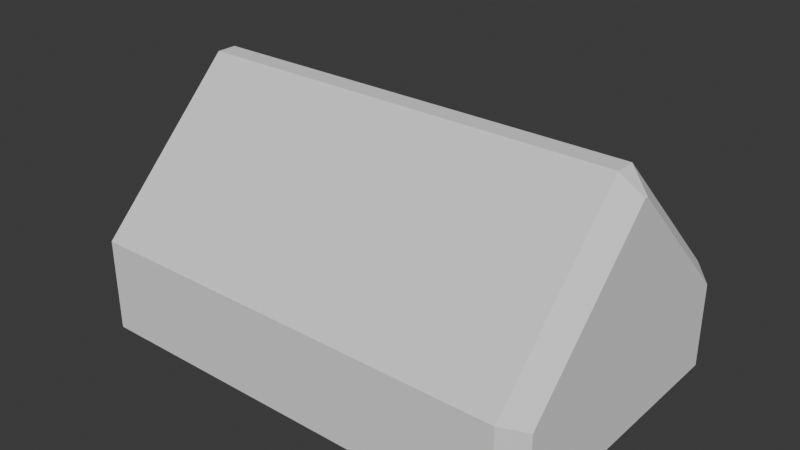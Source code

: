 # Source: villagehouse2.blend  (saved by Blender 5.0.119; exported with 4.5.12 LTS)
import bpy
from mathutils import Matrix  # noqa: F401  (used for matrix-valued properties, if any)

bpy.ops.wm.read_factory_settings(use_empty=True)
scene = bpy.context.scene
scene.name = 'Scene'

# ---- collections
col_collection = bpy.data.collections.new('Collection'); scene.collection.children.link(col_collection)

# ---- world
world_world = bpy.data.worlds.new('World'); scene.world = world_world
world_world.use_nodes = True; world_world.node_tree.nodes.clear()
_N = world_world.node_tree.nodes; _L = world_world.node_tree.links
n0 = _N.new('ShaderNodeOutputWorld'); n0.name = 'World Output'; n0.location = (200, 100)
n1 = _N.new('ShaderNodeBackground'); n1.name = 'Background'; n1.location = (-200, 100)
n1.inputs[0].default_value = (0.05088, 0.05088, 0.05088, 1.0)
_L.new(n1.outputs[0], n0.inputs[0])
n0.is_active_output = True
world_world.color = (0.05088, 0.05088, 0.05088)
world_world.sun_shadow_jitter_overblur = 0.0

# ---- meshes
me_cube_001 = bpy.data.meshes.new('Cube.001')
me_cube_001.from_pydata([(-0.8744, -1.0, -0.1912), (-1.0, -0.8744, -0.1912), (-0.8744, -1.0, 0.1695), (-1.0, -0.8744, 0.1695), (-1.0, 0.8744, -0.1912), (-0.8744, 1.0, -0.1912), (-1.0, 0.8744, 0.1695), (-0.8744, 1.0, 0.1695), (2.025, -0.8744, -0.1912), (1.899, -1.0, -0.1912), (2.025, -0.8744, 0.1695), (1.899, -1.0, 0.1695), (1.899, 1.0, -0.1912), (2.025, 0.8744, -0.1912), (1.899, 1.0, 0.1695), (2.025, 0.8744, 0.1695), (-1.0, -0.8744, 0.3506), (-0.8744, -1.0, 0.4027), (-1.0, -0.01288, 1.212), (-0.8744, -0.06491, 1.338), (-1.0, 0.01288, 1.212), (-0.8744, 0.06491, 1.338), (-1.0, 0.8744, 0.3506), (-0.8744, 1.0, 0.4027), (2.025, 0.8744, 0.3506), (1.899, 1.0, 0.4027), (2.025, 0.01288, 1.212), (1.899, 0.06491, 1.338), (2.025, -0.01288, 1.212), (1.899, -0.06491, 1.338), (2.025, -0.8744, 0.3506), (1.899, -1.0, 0.4027)], [], [(0, 2, 3, 1), (7, 5, 4, 6), (15, 13, 12, 14), (11, 9, 8, 10), (22, 20, 21, 23), (26, 24, 25, 27), (30, 28, 29, 31), (18, 16, 17, 19), (23, 7, 6, 22), (2, 17, 16, 3), (19, 21, 20, 18), (28, 26, 27, 29), (10, 30, 31, 11), (24, 15, 14, 25), (4, 5, 12, 13, 8, 9, 0, 1), (1, 3, 6, 4), (9, 11, 2, 0), (2, 11, 31, 17), (6, 3, 16, 18, 20, 22), (5, 7, 14, 12), (14, 7, 23, 25), (13, 15, 10, 8), (10, 15, 24, 26, 28, 30), (29, 19, 17, 31), (27, 21, 19, 29), (21, 27, 25, 23)])
_uv = me_cube_001.uv_layers.new(name='UVMap')
_uv.uv.foreach_set('vector', [0.375, 0.0, 0.625, 0.0, 0.625, 0.0157, 0.375, 0.0157, 0.625, 0.2604, 0.375, 0.2604, 0.375, 0.2343, 0.625, 0.2343, 0.625, 0.5157, 0.375, 0.5157, 0.3715, 0.4931, 0.625, 0.4896, 0.625, 0.7604, 0.3715, 0.7569, 0.375, 0.7343, 0.625, 0.7343, 0.625, 0.2364, 0.625, 0.1549, 0.625, 0.2023, 0.625, 0.2604, 0.625, 0.6198, 0.625, 0.5147, 0.625, 0.4896, 0.6302, 0.5707, 0.625, 0.7353, 0.625, 0.6302, 0.6302, 0.6781, 0.625, 0.7604, 0.625, 0.1464, 0.625, 0.01635, 0.625, 0.0, 0.625, 0.1169, 0.625, 0.2604, 0.625, 0.2604, 0.625, 0.2343, 0.625, 0.2364, 0.625, 0.9896, 0.625, 0.9896, 0.625, 1.0, 0.625, 1.0, 0.625, 0.1169, 0.625, 0.2023, 0.625, 0.1549, 0.625, 0.1464, 0.625, 0.6302, 0.625, 0.6198, 0.6302, 0.5707, 0.6302, 0.6781, 0.625, 0.7343, 0.625, 0.7353, 0.625, 0.7604, 0.625, 0.7604, 0.625, 0.5147, 0.625, 0.5157, 0.625, 0.4896, 0.625, 0.4896, 0.125, 0.5157, 0.1354, 0.5, 0.3715, 0.4931, 0.375, 0.5157, 0.375, 0.7343, 0.3715, 0.7569, 0.1354, 0.75, 0.125, 0.7343, 0.375, 0.0157, 0.625, 0.0157, 0.625, 0.2343, 0.375, 0.2343, 0.3715, 0.7569, 0.625, 0.7604, 0.625, 0.9896, 0.375, 0.9896, 0.625, 0.9896, 0.625, 0.7604, 0.625, 0.7604, 0.625, 0.9896, 0.625, 0.2343, 0.625, 0.0157, 0.625, 0.01635, 0.625, 0.1464, 0.625, 0.1549, 0.625, 0.2364, 0.375, 0.2604, 0.625, 0.2604, 0.625, 0.4896, 0.3715, 0.4931, 0.625, 0.4896, 0.625, 0.2604, 0.625, 0.2604, 0.625, 0.4896, 0.375, 0.5157, 0.625, 0.5157, 0.625, 0.7343, 0.375, 0.7343, 0.625, 0.7343, 0.625, 0.5157, 0.625, 0.5147, 0.625, 0.6198, 0.625, 0.6302, 0.625, 0.7353, 0.6302, 0.6781, 0.625, 0.9864, 0.625, 0.9896, 0.625, 0.7604, 0.6302, 0.5707, 0.8646, 0.6153, 0.8646, 0.6347, 0.6302, 0.6781, 0.625, 0.2023, 0.6302, 0.5707, 0.625, 0.4896, 0.625, 0.2604])
me_cube_001.update()

# ---- objects
ob_cube = bpy.data.objects.new('Cube', me_cube_001)

# ---- transforms, parenting, visibility, modifiers, constraints
ob_cube.location = (0.0, 0.0, 0.0)

# ---- collection membership
col_collection.objects.link(ob_cube)

# ---- scene / render settings (as saved in the file)
scene.frame_start = 1; scene.frame_end = 250; scene.frame_set(1)
scene.render.engine = 'BLENDER_EEVEE_NEXT'
scene.render.bake_bias = 0.0
scene.render.bake_samples = 0
scene.cycles.sampling_pattern = 'TABULATED_SOBOL'
scene.eevee.use_volume_custom_range = False
bpy.context.view_layer.update()

# ---- added for rendering (the .blend has no active camera and no usable light): camera, sun
cam_auto = bpy.data.cameras.new('AutoCamera')
cam_auto.lens = 50.0
cam_auto.sensor_width = 36.0
cam_auto.clip_end = 1000.0
ob_auto_camera = bpy.data.objects.new('AutoCamera', cam_auto)
scene.collection.objects.link(ob_auto_camera)
ob_auto_camera.location = (4.15341, -4.36926, 3.4861)
ob_auto_camera.rotation_euler = (1.09748, -7.21219e-08, 0.694738)
scene.camera = ob_auto_camera
light_auto_sun = bpy.data.lights.new('AutoSun', 'SUN')
light_auto_sun.energy = 3.0
light_auto_sun.angle = 0.0523599
ob_auto_sun = bpy.data.objects.new('AutoSun', light_auto_sun)
scene.collection.objects.link(ob_auto_sun)
ob_auto_sun.rotation_euler = (0.872665, 0.174533, 0.523599)
bpy.context.view_layer.update()
